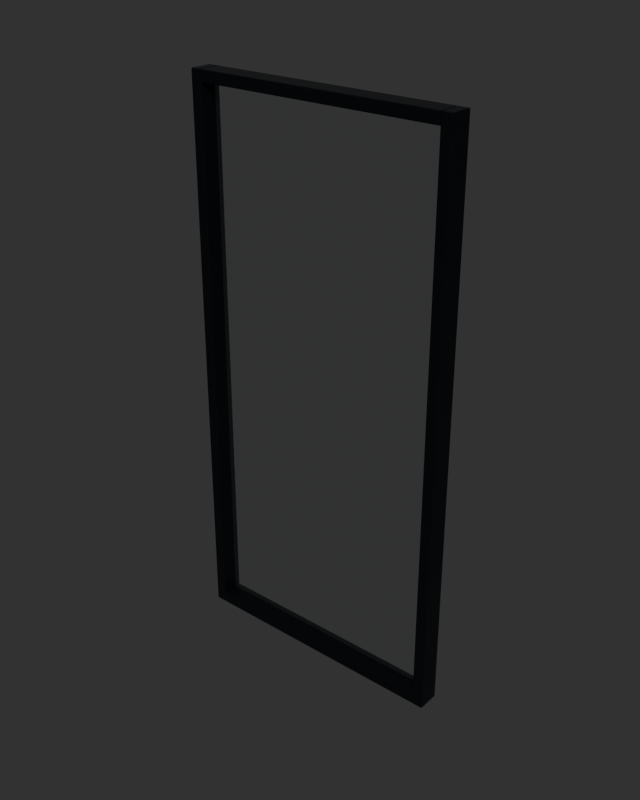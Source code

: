 # Source: BB_WindowModule_1200x2500_A.blend  (saved by Blender 5.1.30; exported with 4.5.12 LTS)
import bpy
from mathutils import Matrix  # noqa: F401  (used for matrix-valued properties, if any)

bpy.ops.wm.read_factory_settings(use_empty=True)
scene = bpy.context.scene
scene.name = 'Scene'

# ---- collections
col_collection = bpy.data.collections.new('Collection'); scene.collection.children.link(col_collection)

# ---- materials (node trees are filled in below, after node groups)
mat_bb_mat_frame_dark = bpy.data.materials.new('BB_MAT_Frame_Dark')
mat_bb_mat_glass_clear = bpy.data.materials.new('BB_MAT_Glass_Clear')
mat_bb_mat_glass_clear.surface_render_method = 'BLENDED'
mat_bb_mat_glass_clear.blend_method = 'BLEND'
mat_bb_mat_glass_clear.diffuse_color = (0.78, 0.88, 0.92, 0.18)

# ---- material node trees
mat_bb_mat_frame_dark.use_nodes = True; mat_bb_mat_frame_dark.node_tree.nodes.clear()
_N = mat_bb_mat_frame_dark.node_tree.nodes; _L = mat_bb_mat_frame_dark.node_tree.links
n0 = _N.new('ShaderNodeBsdfPrincipled'); n0.name = 'Principled BSDF'; n0.location = (-200, 100)
n0.inputs[0].default_value = (0.025, 0.03, 0.035, 1.0)
n0.inputs[1].default_value = 0.75
n0.inputs[2].default_value = 0.22
n1 = _N.new('ShaderNodeOutputMaterial'); n1.name = 'Material Output'; n1.location = (200, 100)
_L.new(n0.outputs[0], n1.inputs[0])
n1.is_active_output = True
mat_bb_mat_glass_clear.use_nodes = True; mat_bb_mat_glass_clear.node_tree.nodes.clear()
_N = mat_bb_mat_glass_clear.node_tree.nodes; _L = mat_bb_mat_glass_clear.node_tree.links
n0 = _N.new('ShaderNodeBsdfPrincipled'); n0.name = 'Principled BSDF'; n0.location = (-200, 100)
n0.inputs[0].default_value = (0.78, 0.88, 0.92, 1.0)
n0.inputs[2].default_value = 0.045
n0.inputs[3].default_value = 1.45
n0.inputs[4].default_value = 0.18
n0.inputs[18].default_value = 1.0
n1 = _N.new('ShaderNodeOutputMaterial'); n1.name = 'Material Output'; n1.location = (200, 100)
_L.new(n0.outputs[0], n1.inputs[0])
n1.is_active_output = True

# ---- world
world_world = bpy.data.worlds.new('World'); scene.world = world_world
world_world.use_nodes = True; world_world.node_tree.nodes.clear()
_N = world_world.node_tree.nodes; _L = world_world.node_tree.links
n0 = _N.new('ShaderNodeOutputWorld'); n0.name = 'World Output'; n0.location = (200, 100)
n1 = _N.new('ShaderNodeBackground'); n1.name = 'Background'; n1.location = (-200, 100)
n1.inputs[0].default_value = (0.05088, 0.05088, 0.05088, 1.0)
_L.new(n1.outputs[0], n0.inputs[0])
n0.is_active_output = True
world_world.color = (0.035, 0.04, 0.05)
world_world.sun_shadow_jitter_overblur = 0.0

# ---- meshes
me_frame_mesh = bpy.data.meshes.new('Frame_Mesh')
me_frame_mesh.from_pydata([(-0.6, -0.05, 0.0), (-0.55, -0.05, 0.0), (-0.55, 0.05, 0.0), (-0.6, 0.05, 0.0), (-0.6, -0.05, 2.5), (-0.55, -0.05, 2.5), (-0.55, 0.05, 2.5), (-0.6, 0.05, 2.5), (0.55, -0.05, 0.0), (0.6, -0.05, 0.0), (0.6, 0.05, 0.0), (0.55, 0.05, 0.0), (0.55, -0.05, 2.5), (0.6, -0.05, 2.5), (0.6, 0.05, 2.5), (0.55, 0.05, 2.5), (-0.55, -0.05, 0.0), (0.55, -0.05, 0.0), (0.55, 0.05, 0.0), (-0.55, 0.05, 0.0), (-0.55, -0.05, 0.05), (0.55, -0.05, 0.05), (0.55, 0.05, 0.05), (-0.55, 0.05, 0.05), (-0.55, -0.05, 2.45), (0.55, -0.05, 2.45), (0.55, 0.05, 2.45), (-0.55, 0.05, 2.45), (-0.55, -0.05, 2.5), (0.55, -0.05, 2.5), (0.55, 0.05, 2.5), (-0.55, 0.05, 2.5)], [], [(0, 1, 2, 3), (4, 7, 6, 5), (0, 4, 5, 1), (1, 5, 6, 2), (2, 6, 7, 3), (4, 0, 3, 7), (8, 9, 10, 11), (12, 15, 14, 13), (8, 12, 13, 9), (9, 13, 14, 10), (10, 14, 15, 11), (12, 8, 11, 15), (16, 17, 18, 19), (20, 23, 22, 21), (16, 20, 21, 17), (17, 21, 22, 18), (18, 22, 23, 19), (20, 16, 19, 23), (24, 25, 26, 27), (28, 31, 30, 29), (24, 28, 29, 25), (25, 29, 30, 26), (26, 30, 31, 27), (28, 24, 27, 31)])
_uv = me_frame_mesh.uv_layers.new(name='UVMap')
_uv.uv.foreach_set('vector', [0.34, 0.88, 0.36, 0.88, 0.36, 0.92, 0.34, 0.92, 0.36, 0.92, 0.36, 0.96, 0.34, 0.96, 0.34, 0.92, 0.16, 1.0, 0.16, 0.0, 0.18, 0.0, 0.18, 1.0, 0.0, 1.0, 0.0, 0.0, 0.04, 0.0, 0.04, 1.0, 0.18, 1.0, 0.18, 0.0, 0.2, 0.0, 0.2, 1.0, 0.08, 0.0, 0.08, 1.0, 0.04, 1.0, 0.04, 0.0, 0.34, 0.96, 0.36, 0.96, 0.36, 1.0, 0.34, 1.0, 0.38, 0.0, 0.38, 0.04, 0.36, 0.04, 0.36, 0.0, 0.2, 1.0, 0.2, 0.0, 0.22, 0.0, 0.22, 1.0, 0.08, 1.0, 0.08, 0.0, 0.12, 0.0, 0.12, 1.0, 0.22, 1.0, 0.22, 0.0, 0.24, 0.0, 0.24, 1.0, 0.16, 0.0, 0.16, 1.0, 0.12, 1.0, 0.12, 0.0, 0.24, 0.44, 0.24, -5.722e-09, 0.28, -2.702e-09, 0.28, 0.44, 0.24, 0.44, 0.28, 0.44, 0.28, 0.88, 0.24, 0.88, 0.34, 0.44, 0.32, 0.44, 0.32, 3.175e-10, 0.34, 1.827e-09, 0.38, 0.08, 0.36, 0.08, 0.36, 0.04, 0.38, 0.04, 0.34, 0.88, 0.32, 0.88, 0.32, 0.44, 0.34, 0.44, 0.36, 0.08, 0.38, 0.08, 0.38, 0.12, 0.36, 0.12, 0.28, 0.44, 0.28, -2.702e-09, 0.32, 3.175e-10, 0.32, 0.44, 0.28, 0.44, 0.32, 0.44, 0.32, 0.88, 0.28, 0.88, 0.36, 0.44, 0.34, 0.44, 0.34, 1.827e-09, 0.36, 3.337e-09, 0.38, 0.16, 0.36, 0.16, 0.36, 0.12, 0.38, 0.12, 0.36, 0.88, 0.34, 0.88, 0.34, 0.44, 0.36, 0.44, 0.36, 0.16, 0.38, 0.16, 0.38, 0.2, 0.36, 0.2])
me_frame_mesh.materials.append(mat_bb_mat_frame_dark)
me_frame_mesh.update()
me_glass_mesh = bpy.data.meshes.new('Glass_Mesh')
me_glass_mesh.from_pydata([(-0.55, 0.0, 0.05), (0.55, 0.0, 0.05), (0.55, 0.0, 2.45), (-0.55, 0.0, 2.45)], [], [(0, 1, 2, 3)])
_uv = me_glass_mesh.uv_layers.new(name='UVMap')
_uv.uv.foreach_set('vector', [0.4583, 1.0, 0.0, 1.0, 0.0, 0.0, 0.4583, 0.0])
me_glass_mesh.materials.append(mat_bb_mat_glass_clear)
me_glass_mesh.update()

# ---- objects
ob_frame = bpy.data.objects.new('Frame', me_frame_mesh)
ob_glass = bpy.data.objects.new('Glass', me_glass_mesh)
ob_bb_windowmodule_1200x2500_a = bpy.data.objects.new('BB_WindowModule_1200x2500_A', None)

# ---- transforms, parenting, visibility, modifiers, constraints
ob_frame.parent = ob_bb_windowmodule_1200x2500_a
ob_frame.location = (0.0, 0.0, 0.0)
_m = ob_frame.modifiers.new('EdgeSoftening', 'BEVEL')
_m.width = 0.004
_m.width_pct = 0.004
_m.segments = 2
ob_glass.parent = ob_bb_windowmodule_1200x2500_a
ob_glass.location = (0.0, 0.0, 0.0)
ob_bb_windowmodule_1200x2500_a.location = (0.0, 0.0, 0.0)

# ---- collection membership
col_collection.objects.link(ob_frame)
col_collection.objects.link(ob_glass)
col_collection.objects.link(ob_bb_windowmodule_1200x2500_a)

# ---- scene / render settings (as saved in the file)
scene.frame_start = 1; scene.frame_end = 250; scene.frame_set(1)
scene.render.engine = 'BLENDER_EEVEE_NEXT'
scene.render.resolution_x = 1000
scene.render.resolution_y = 1250
scene.render.bake_bias = 0.0
scene.render.bake_samples = 0
scene.cycles.sampling_pattern = 'TABULATED_SOBOL'
scene.eevee.use_volume_custom_range = False
scene.view_settings.look = 'AgX - Medium High Contrast'
bpy.context.view_layer.update()

# ---- added for rendering (the .blend has no active camera and no usable light): camera, sun
cam_auto = bpy.data.cameras.new('AutoCamera')
cam_auto.lens = 50.0
cam_auto.sensor_width = 36.0
cam_auto.clip_end = 1000.0
ob_auto_camera = bpy.data.objects.new('AutoCamera', cam_auto)
scene.collection.objects.link(ob_auto_camera)
ob_auto_camera.location = (2.56739, -3.08087, 3.30392)
ob_auto_camera.rotation_euler = (1.09748, -7.21219e-08, 0.694738)
scene.camera = ob_auto_camera
light_auto_sun = bpy.data.lights.new('AutoSun', 'SUN')
light_auto_sun.energy = 3.0
light_auto_sun.angle = 0.0523599
ob_auto_sun = bpy.data.objects.new('AutoSun', light_auto_sun)
scene.collection.objects.link(ob_auto_sun)
ob_auto_sun.rotation_euler = (0.872665, 0.174533, 0.523599)
bpy.context.view_layer.update()
